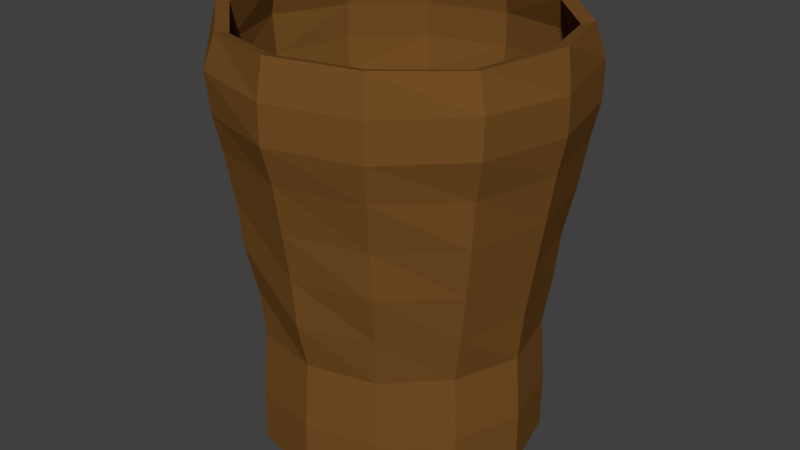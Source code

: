 # Source: cup.blend  (saved by Blender 2.77.0; exported with 4.5.12 LTS)
import bpy
from mathutils import Matrix  # noqa: F401  (used for matrix-valued properties, if any)

bpy.ops.wm.read_factory_settings(use_empty=True)
scene = bpy.context.scene
scene.name = 'Scene'

# ---- collections
col_collection_1 = bpy.data.collections.new('Collection 1'); scene.collection.children.link(col_collection_1)

# ---- materials (node trees are filled in below, after node groups)
mat_material_001 = bpy.data.materials.new('Material.001')
mat_material_001.alpha_threshold = 0.0
mat_material_001.diffuse_color = (0.1043, 0.04429, 0.005873, 1.0)
mat_material_001.specular_color = (0.05638, 0.02405, 0.004391)
mat_material_001.roughness = 0.5

# ---- material node trees
mat_material_001.use_nodes = True; mat_material_001.node_tree.nodes.clear()
_N = mat_material_001.node_tree.nodes; _L = mat_material_001.node_tree.links
n0 = _N.new('ShaderNodeOutputMaterial'); n0.name = 'Material Output'; n0.location = (300, 300)
n1 = _N.new('ShaderNodeBsdfDiffuse'); n1.name = 'Diffuse BSDF'; n1.location = (10, 300)
n1.inputs[0].default_value = (0.1758, 0.07691, 0.01787, 1.0)
_L.new(n1.outputs[0], n0.inputs[0])
n0.is_active_output = True

# ---- world
world_world = bpy.data.worlds.new('World'); scene.world = world_world
world_world.color = (0.05088, 0.05088, 0.05088)
world_world.use_sun_shadow = False
world_world.sun_shadow_jitter_overblur = 0.0
world_world.cycles.sampling_method = 'MANUAL'

# ---- meshes
me_sphere_001 = bpy.data.meshes.new('Sphere.001')
me_sphere_001.from_pydata([(-0.9706, -0.0009748, 0.331), (-1.015, -0.0009748, 0.1224), (-0.9945, 0.0, -0.1045), (-0.9706, -0.0009748, -0.2994), (-0.7894, -0.0009748, -1.414), (-8.734e-05, -0.3811, -2.089), (-8.732e-05, -0.5488, -2.089), (-0.0005997, -0.7074, -2.102), (-0.8236, 0.4755, 0.309), (-0.8613, 0.4973, 0.1045), (-0.8613, 0.4973, -0.1045), (-0.8406, 0.4841, -0.2994), (-0.6837, 0.3935, -1.414), (-8.735e-05, -0.8064, -2.089), (0.09618, -0.1712, -2.089), (0.1915, -0.3382, -2.102), (0.2721, -0.4758, -2.089), (-0.4855, 0.8391, 0.331), (-0.4973, 0.8613, 0.1045), (-0.4973, 0.8613, -0.1045), (-0.4755, 0.8236, -0.309), (-0.3949, 0.6822, -1.414), (0.344, -0.6004, -2.089), (0.4009, -0.699, -2.089), (0.1695, -0.1037, -2.102), (0.3321, -0.1976, -2.102), (1.011e-07, 0.9511, 0.309), (1.309e-07, 0.9945, 0.1045), (1.309e-07, 0.9945, -0.1045), (-0.000494, 0.9691, -0.2994), (-0.000494, 0.7879, -1.414), (0.4802, -0.2831, -2.102), (0.5959, -0.3485, -2.089), (0.6945, -0.4054, -2.089), (0.1958, -0.00546, -2.102), (0.4755, 0.8236, 0.309), (0.5067, 0.8775, 0.1224), (0.5067, 0.8775, -0.09081), (0.4845, 0.8391, -0.2994), (0.394, 0.6822, -1.414), (0.3766, -0.00445, -2.089), (0.5442, -0.00445, -2.089), (0.6881, -0.00445, -2.089), (0.8174, -0.00546, -2.102), (0.8236, 0.4755, 0.309), (0.878, 0.5062, 0.1224), (0.878, 0.5062, -0.09081), (0.8396, 0.4841, -0.2994), (0.6827, 0.3935, -1.414), (-8.731e-05, -0.00445, -2.089), (0.1667, 0.09182, -2.089), (0.3321, 0.1866, -2.102), (0.4802, 0.2721, -2.102), (0.5959, 0.3396, -2.089), (0.9696, -0.0009748, 0.331), (0.9945, -4.57e-08, 0.1045), (0.9945, -4.57e-08, -0.1045), (0.9511, -1.589e-08, -0.309), (0.7884, -0.0009748, -1.414), (0.7078, 0.4036, -2.102), (0.09618, 0.1623, -2.089), (0.1915, 0.3273, -2.102), (0.2721, 0.4669, -2.089), (0.8236, -0.4755, 0.309), (0.878, -0.5082, 0.1224), (0.878, -0.5082, -0.09081), (0.8236, -0.4755, -0.309), (0.6698, -0.3867, -1.402), (0.344, 0.5915, -2.089), (0.4084, 0.703, -2.102), (-0.0005996, 0.1909, -2.102), (-0.0005996, 0.3787, -2.102), (0.4845, -0.8411, 0.331), (0.5067, -0.8795, 0.1224), (0.5067, -0.8795, -0.09081), (0.4845, -0.8411, -0.2994), (0.3867, -0.6698, -1.402), (-0.0005996, 0.5497, -2.102), (-0.0005996, 0.6965, -2.102), (-0.0005996, 0.8126, -2.102), (-0.09636, 0.1623, -2.089), (-0.000494, -0.9711, 0.331), (-0.0004941, -1.015, 0.1224), (-0.0004941, -1.015, -0.09081), (4.151e-08, -0.9511, -0.309), (4.286e-08, -0.7734, -1.402), (-0.1927, 0.3273, -2.102), (-0.2722, 0.4669, -2.089), (-0.3516, 0.6025, -2.102), (-0.4096, 0.703, -2.102), (-0.4755, -0.8236, 0.309), (-0.5077, -0.8795, 0.1224), (-0.4973, -0.8613, -0.1045), (-0.4755, -0.8236, -0.309), (-0.3949, -0.6842, -1.414), (-0.1668, 0.09182, -2.089), (-0.3333, 0.1866, -2.102), (-0.4715, 0.2677, -2.089), (-0.5961, 0.3396, -2.089), (-0.8406, -0.486, 0.331), (-0.8613, -0.4973, 0.1045), (-0.8613, -0.4973, -0.1045), (-0.8236, -0.4755, -0.309), (-0.6837, -0.3954, -1.414), (-0.709, 0.4036, -2.102), (-0.1926, -0.00445, -2.089), (-0.3767, -0.00445, -2.089), (-0.7026, -0.00546, -2.102), (-0.8186, -0.00546, -2.102), (-0.8622, 6.021e-10, -0.8555), (-0.7467, 0.4311, -0.8555), (-0.4402, 0.7607, -0.8568), (7.04e-08, 0.8622, -0.8555), (0.4393, 0.7607, -0.8568), (0.7467, 0.4311, -0.8555), (0.8622, -1.444e-08, -0.8555), (0.7612, -0.4407, -0.8568), (0.4393, -0.7626, -0.8568), (4.219e-08, -0.8622, -0.8555), (-0.4402, -0.7626, -0.8568), (-0.7467, -0.4311, -0.8555), (-0.9253, -0.0009748, -0.5781), (-0.8014, 0.4614, -0.5781), (-0.4629, 0.7999, -0.5781), (7.086e-08, 0.9067, -0.5823), (0.4619, 0.7999, -0.5781), (0.8004, 0.4614, -0.5781), (0.9067, -1.517e-08, -0.5823), (0.8004, -0.4634, -0.5781), (0.4533, -0.7852, -0.5823), (4.185e-08, -0.9067, -0.5823), (-0.4533, -0.7852, -0.5823), (-0.7852, -0.4533, -0.5823), (-0.8347, -0.0009748, -1.136), (-0.7229, 0.4161, -1.136), (-0.4176, 0.7215, -1.136), (-0.000494, 0.8332, -1.136), (0.4089, 0.7083, -1.129), (0.7219, 0.4161, -1.136), (0.8178, -1.372e-08, -1.129), (0.7219, -0.4181, -1.136), (0.4089, -0.7083, -1.129), (-0.000494, -0.8352, -1.136), (-0.4089, -0.7083, -1.129), (-0.7083, -0.4089, -1.129), (-0.8186, -0.003389, -1.78), (-0.709, 0.4056, -1.78), (-0.4096, 0.705, -1.78), (-0.0005464, 0.8146, -1.78), (0.4085, 0.705, -1.78), (0.7079, 0.4056, -1.78), (0.8175, -0.003389, -1.78), (0.6945, -0.4034, -1.768), (0.401, -0.6969, -1.768), (-3.409e-05, -0.8044, -1.768), (-0.4096, -0.7118, -1.78), (-0.709, -0.4124, -1.78), (-8.733e-05, -0.197, -2.089), (-0.4096, -0.7139, -2.102), (-0.3516, -0.6134, -2.102), (-0.2722, -0.4758, -2.089), (-0.1884, -0.3306, -2.089), (-0.09636, -0.1712, -2.089), (-0.709, -0.4145, -2.102), (-0.5961, -0.3485, -2.089), (-0.4715, -0.2766, -2.089), (-0.3333, -0.1976, -2.102), (-0.1668, -0.1007, -2.089), (-0.5558, -0.00546, -2.102)], [], [(3, 2, 10, 11), (121, 3, 11, 122), (49, 157, 162), (157, 5, 161, 162), (5, 6, 160, 161), (15, 16, 6, 5), (1, 0, 8, 9), (16, 22, 7, 6), (2, 1, 9, 10), (11, 10, 19, 20), (122, 11, 20, 123), (22, 23, 13, 7), (49, 14, 157), (14, 15, 5, 157), (49, 24, 14), (9, 8, 17, 18), (24, 25, 15, 14), (10, 9, 18, 19), (25, 31, 16, 15), (19, 18, 27, 28), (20, 19, 28, 29), (123, 20, 29, 124), (31, 32, 22, 16), (32, 33, 23, 22), (49, 34, 24), (34, 40, 25, 24), (18, 17, 26, 27), (40, 41, 31, 25), (27, 26, 35, 36), (41, 42, 32, 31), (28, 27, 36, 37), (29, 28, 37, 38), (124, 29, 38, 125), (42, 43, 33, 32), (49, 50, 34), (50, 51, 40, 34), (51, 52, 41, 40), (52, 53, 42, 41), (53, 59, 43, 42), (36, 35, 44, 45), (68, 69, 59, 53), (37, 36, 45, 46), (38, 37, 46, 47), (125, 38, 47, 126), (49, 60, 50), (60, 61, 51, 50), (61, 62, 52, 51), (62, 68, 53, 52), (71, 77, 62, 61), (45, 44, 54, 55), (77, 78, 68, 62), (46, 45, 55, 56), (47, 46, 56, 57), (126, 47, 57, 127), (127, 57, 66, 128), (78, 79, 69, 68), (49, 70, 60), (70, 71, 61, 60), (80, 86, 71, 70), (55, 54, 63, 64), (86, 87, 77, 71), (56, 55, 64, 65), (57, 56, 65, 66), (65, 64, 73, 74), (66, 65, 74, 75), (128, 66, 75, 129), (87, 88, 78, 77), (88, 89, 79, 78), (49, 80, 70), (49, 95, 80), (64, 63, 72, 73), (95, 96, 86, 80), (96, 97, 87, 86), (73, 72, 81, 82), (97, 98, 88, 87), (74, 73, 82, 83), (75, 74, 83, 84), (129, 75, 84, 130), (98, 104, 89, 88), (49, 105, 95), (105, 106, 96, 95), (106, 168, 97, 96), (168, 107, 98, 97), (82, 81, 90, 91), (107, 108, 104, 98), (83, 82, 91, 92), (84, 83, 92, 93), (130, 84, 93, 131), (4, 12, 146, 145), (30, 39, 149, 148), (39, 48, 150, 149), (48, 58, 151, 150), (12, 21, 147, 146), (94, 103, 156, 155), (91, 90, 99, 100), (85, 94, 155, 154), (92, 91, 100, 101), (93, 92, 101, 102), (131, 93, 102, 132), (132, 102, 3, 121), (103, 4, 145, 156), (58, 67, 152, 151), (21, 30, 148, 147), (67, 76, 153, 152), (100, 99, 0, 1), (76, 85, 154, 153), (101, 100, 1, 2), (102, 101, 2, 3), (144, 120, 109, 133), (143, 119, 120, 144), (142, 118, 119, 143), (141, 117, 118, 142), (140, 116, 117, 141), (139, 115, 116, 140), (138, 114, 115, 139), (137, 113, 114, 138), (136, 112, 113, 137), (135, 111, 112, 136), (134, 110, 111, 135), (133, 109, 110, 134), (120, 132, 121, 109), (119, 131, 132, 120), (118, 130, 131, 119), (117, 129, 130, 118), (116, 128, 129, 117), (115, 127, 128, 116), (114, 126, 127, 115), (113, 125, 126, 114), (112, 124, 125, 113), (111, 123, 124, 112), (110, 122, 123, 111), (109, 121, 122, 110), (4, 133, 134, 12), (12, 134, 135, 21), (21, 135, 136, 30), (30, 136, 137, 39), (39, 137, 138, 48), (48, 138, 139, 58), (58, 139, 140, 67), (67, 140, 141, 76), (76, 141, 142, 85), (85, 142, 143, 94), (94, 143, 144, 103), (103, 144, 133, 4), (147, 148, 79, 89), (148, 149, 69, 79), (145, 146, 104, 108), (151, 152, 33, 43), (153, 154, 13, 23), (149, 150, 59, 69), (155, 156, 163, 158), (154, 155, 158, 13), (152, 153, 23, 33), (150, 151, 43, 59), (146, 147, 89, 104), (156, 145, 108, 163), (7, 13, 158, 159), (6, 7, 159, 160), (159, 158, 163, 164), (160, 159, 164, 165), (161, 160, 165, 166), (162, 161, 166, 167), (49, 162, 167), (164, 163, 108, 107), (165, 164, 107, 168), (166, 165, 168, 106), (167, 166, 106, 105), (49, 167, 105)])
me_sphere_001.materials.append(mat_material_001)
me_sphere_001.use_remesh_preserve_volume = False
me_sphere_001.use_remesh_preserve_attributes = False
me_sphere_001.use_mirror_vertex_groups = False
me_sphere_001.update()

# ---- objects
ob_sphere = bpy.data.objects.new('Sphere', me_sphere_001)

# ---- transforms, parenting, visibility, modifiers, constraints
ob_sphere.location = (0.0, 0.0, 0.0)
ob_sphere.scale = (0.6376, 0.6376, 0.6376)
ob_sphere.lineart.crease_threshold = 0.0
_m = ob_sphere.modifiers.new('Solidify', 'SOLIDIFY')
_m.thickness = 0.075
_m.nonmanifold_thickness_mode = 'FIXED'
_m.nonmanifold_merge_threshold = 0.0003

# ---- collection membership
col_collection_1.objects.link(ob_sphere)

# ---- scene / render settings (as saved in the file)
scene.frame_start = 1; scene.frame_end = 250; scene.frame_set(1)
scene.render.engine = 'CYCLES'
scene.render.resolution_percentage = 50
scene.render.dither_intensity = 0.0
scene.cycles.use_denoising = False
scene.cycles.samples = 128
scene.cycles.sampling_pattern = 'TABULATED_SOBOL'
scene.cycles.light_sampling_threshold = 0.0
scene.cycles.use_adaptive_sampling = False
scene.cycles.use_light_tree = False
scene.cycles.blur_glossy = 0.0
scene.cycles.sample_clamp_indirect = 0.0
scene.view_settings.view_transform = 'Standard'
bpy.context.view_layer.update()

# ---- added for rendering (the .blend has no active camera and no usable light): camera, sun
cam_auto = bpy.data.cameras.new('AutoCamera')
cam_auto.lens = 50.0
cam_auto.sensor_width = 36.0
cam_auto.clip_end = 1000.0
ob_auto_camera = bpy.data.objects.new('AutoCamera', cam_auto)
scene.collection.objects.link(ob_auto_camera)
ob_auto_camera.location = (2.20026, -2.65476, 1.20097)
ob_auto_camera.rotation_euler = (1.09748, -7.21219e-08, 0.694738)
scene.camera = ob_auto_camera
light_auto_sun = bpy.data.lights.new('AutoSun', 'SUN')
light_auto_sun.energy = 3.0
light_auto_sun.angle = 0.0523599
ob_auto_sun = bpy.data.objects.new('AutoSun', light_auto_sun)
scene.collection.objects.link(ob_auto_sun)
ob_auto_sun.rotation_euler = (0.872665, 0.174533, 0.523599)
bpy.context.view_layer.update()
